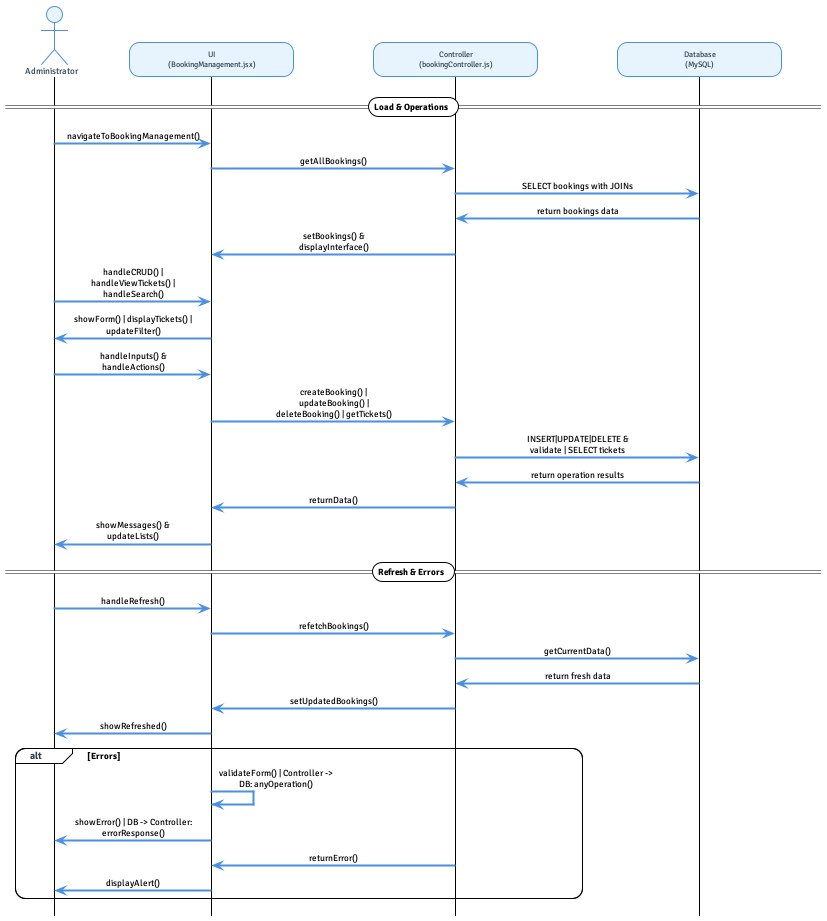

The diagram above was rendered by PlantUML. Its source (embedded in the PNG):
@startuml ModifyBooking
!theme plain
hide footbox
skinparam sequenceArrowThickness 2
skinparam roundcorner 20
skinparam maxmessagesize 120
skinparam ParticipantPadding 40
skinparam BoxPadding 20

' Make diagram much wider and shorter
skinparam minClassWidth 150
skinparam participant {
    Padding 35
}
skinparam sequenceMessageAlign center

' Font settings
skinparam defaultFontName Signika
skinparam defaultFontSize 9

' Actor styling
skinparam actor {
    BackgroundColor #E8F4FD
    BorderColor #4A90E2
    FontColor #2C3E50
    FontSize 9
}

' Participant styling
skinparam participant {
    BackgroundColor #E8F4FD
    BorderColor #4A90E2
    FontColor #2C3E50
    FontSize 8
}

' Arrow styling
skinparam sequence {
    ArrowColor #4A90E2
    MessageAlignment center
    GroupHeaderFontSize 10
    GroupHeaderFontColor #2C3E50
}

actor Administrator
participant "UI\n(BookingManagement.jsx)" as UI
participant "Controller\n(bookingController.js)" as Controller
participant "Database\n(MySQL)" as DB

== Load & Operations ==
Administrator -> UI: navigateToBookingManagement()
UI -> Controller: getAllBookings()
Controller -> DB: SELECT bookings with JOINs
DB -> Controller: return bookings data
Controller -> UI: setBookings() & displayInterface()

Administrator -> UI: handleCRUD() | handleViewTickets() | handleSearch()
UI -> Administrator: showForm() | displayTickets() | updateFilter()
Administrator -> UI: handleInputs() & handleActions()
UI -> Controller: createBooking() | updateBooking() | deleteBooking() | getTickets()
Controller -> DB: INSERT|UPDATE|DELETE & validate | SELECT tickets
DB -> Controller: return operation results
Controller -> UI: returnData()
UI -> Administrator: showMessages() & updateLists()

== Refresh & Errors ==
Administrator -> UI: handleRefresh()
UI -> Controller: refetchBookings()
Controller -> DB: getCurrentData()
DB -> Controller: return fresh data
Controller -> UI: setUpdatedBookings()
UI -> Administrator: showRefreshed()

alt Errors
    UI -> UI: validateForm() | Controller -> DB: anyOperation()
    UI -> Administrator: showError() | DB -> Controller: errorResponse()
    Controller -> UI: returnError()
    UI -> Administrator: displayAlert()
end

@enduml